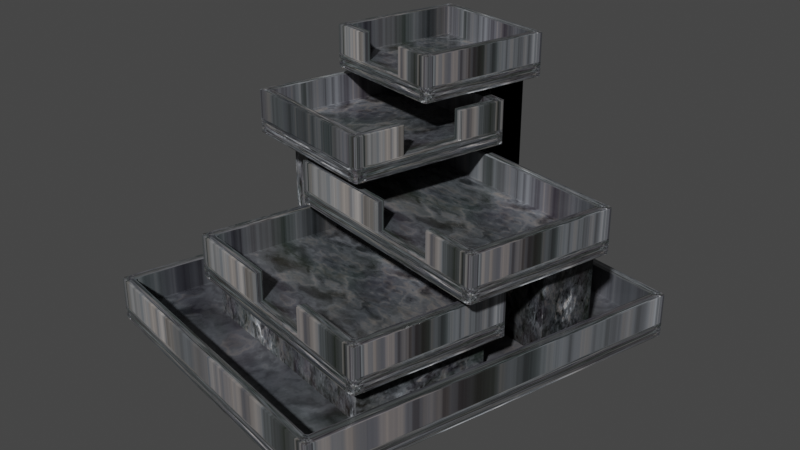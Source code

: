 # Source: model1.blend  (saved by Blender 2.82.7; exported with 4.5.12 LTS)
import bpy
from mathutils import Matrix  # noqa: F401  (used for matrix-valued properties, if any)

bpy.ops.wm.read_factory_settings(use_empty=True)
scene = bpy.context.scene
scene.name = 'Scene'

# ---- collections
col_collection = bpy.data.collections.new('Collection'); scene.collection.children.link(col_collection)

# ---- materials (node trees are filled in below, after node groups)
mat_granite = bpy.data.materials.new('Granite')
mat_granite.roughness = 0.25

# ---- material node trees
mat_granite.use_nodes = True; mat_granite.node_tree.nodes.clear()
_N = mat_granite.node_tree.nodes; _L = mat_granite.node_tree.links
n0 = _N.new('ShaderNodeOutputMaterial'); n0.name = 'Material Output'; n0.location = (1045, -60)
n1 = _N.new('ShaderNodeMapping'); n1.name = 'Mapping.002'; n1.location = (-1886, 113)
n2 = _N.new('ShaderNodeTexVoronoi'); n2.name = 'Voronoi Texture.002'; n2.location = (-1596, 72)
n2.distance = 'CHEBYCHEV'
n2.inputs[2].default_value = 20.0
n3 = _N.new('ShaderNodeTexNoise'); n3.name = 'Noise Texture.004'; n3.location = (-2860, 36)
n3.inputs[2].default_value = 80.0
n3.inputs[3].default_value = 9.0
n3.inputs[8].default_value = 0.05
n4 = _N.new('ShaderNodeTexNoise'); n4.name = 'Noise Texture.005'; n4.location = (-2435, 19)
n4.inputs[3].default_value = 9.0
n5 = _N.new('ShaderNodeMix'); n5.name = 'Mix.005'; n5.location = (-2655, -23)
n5.data_type = 'RGBA'
n5.inputs[0].default_value = 0.9636
n6 = _N.new('ShaderNodeMix'); n6.name = 'Mix.006'; n6.location = (-2215, -2)
n6.data_type = 'RGBA'
n6.inputs[0].default_value = 0.7818
n7 = _N.new('ShaderNodeValToRGB'); n7.name = 'ColorRamp.002'; n7.location = (-1208, -220)
while len(n7.color_ramp.elements) > 1: n7.color_ramp.elements.remove(n7.color_ramp.elements[-1])
n7.color_ramp.elements[0].position = 0.04091; n7.color_ramp.elements[0].color = (1.0, 1.0, 1.0, 1.0)
_e = n7.color_ramp.elements.new(0.6364); _e.color = (0.0, 0.0, 0.0, 1.0)
n8 = _N.new('ShaderNodeMapping'); n8.name = 'Mapping.003'; n8.location = (-2340, -355)
n9 = _N.new('ShaderNodeTexVoronoi'); n9.name = 'Voronoi Texture.003'; n9.location = (-2050, -396)
n9.distance = 'CHEBYCHEV'
n9.inputs[2].default_value = 60.0
n10 = _N.new('ShaderNodeTexCoord'); n10.name = 'Texture Coordinate.003'; n10.location = (-3592, -523)
n11 = _N.new('ShaderNodeTexNoise'); n11.name = 'Noise Texture.006'; n11.location = (-3314, -431)
n11.inputs[2].default_value = 80.0
n11.inputs[3].default_value = 9.0
n11.inputs[8].default_value = 0.05
n12 = _N.new('ShaderNodeTexNoise'); n12.name = 'Noise Texture.007'; n12.location = (-2890, -449)
n12.inputs[2].default_value = 30.0
n12.inputs[3].default_value = 9.0
n13 = _N.new('ShaderNodeMix'); n13.name = 'Mix.008'; n13.location = (-3110, -491)
n13.data_type = 'RGBA'
n13.inputs[0].default_value = 0.9636
n14 = _N.new('ShaderNodeMix'); n14.name = 'Mix.009'; n14.location = (-2670, -469)
n14.data_type = 'RGBA'
n14.inputs[0].default_value = 0.9727
n15 = _N.new('ShaderNodeValToRGB'); n15.name = 'ColorRamp.003'; n15.location = (-1584, -841)
while len(n15.color_ramp.elements) > 1: n15.color_ramp.elements.remove(n15.color_ramp.elements[-1])
n15.color_ramp.elements[0].position = 0.1; n15.color_ramp.elements[0].color = (0.0, 0.0, 0.0, 1.0)
_e = n15.color_ramp.elements.new(0.5727); _e.color = (1.0, 1.0, 1.0, 1.0)
n16 = _N.new('ShaderNodeMix'); n16.name = 'Mix.010'; n16.location = (-1274, -1106)
n16.data_type = 'RGBA'
n16.blend_type = 'MULTIPLY'
n16.inputs[0].default_value = 1.0
n17 = _N.new('ShaderNodeMapping'); n17.name = 'Mapping.004'; n17.location = (-1444, 434)
n18 = _N.new('ShaderNodeTexNoise'); n18.name = 'Noise Texture.008'; n18.location = (-1116, 458)
n18.inputs[3].default_value = 15.9
n18.inputs[8].default_value = 1.0
n19 = _N.new('ShaderNodeTexNoise'); n19.name = 'Noise Texture.009'; n19.location = (-1102, 248)
n19.inputs[2].default_value = 30.0
n19.inputs[3].default_value = 15.3
n19.inputs[8].default_value = 0.5
n20 = _N.new('ShaderNodeTexNoise'); n20.name = 'Noise Texture.010'; n20.location = (-1884, 319)
n20.inputs[2].default_value = 4.0
n20.inputs[3].default_value = 8.8
n20.inputs[8].default_value = 1.1
n21 = _N.new('ShaderNodeMix'); n21.name = 'Mix.012'; n21.location = (-1664, 338)
n21.data_type = 'RGBA'
n21.inputs[0].default_value = 0.8636
n22 = _N.new('ShaderNodeMix'); n22.name = 'Mix.007'; n22.location = (-776, -298)
n22.data_type = 'RGBA'
n22.blend_type = 'DODGE'
n22.inputs[0].default_value = 1.0
n23 = _N.new('ShaderNodeMix'); n23.name = 'Mix.011'; n23.location = (-898, 336)
n23.data_type = 'RGBA'
n23.inputs[0].default_value = 0.7
n24 = _N.new('ShaderNodeMix'); n24.name = 'Mix.013'; n24.location = (-385, -124)
n24.data_type = 'RGBA'
n24.inputs[0].default_value = 0.03636
n25 = _N.new('ShaderNodeMapping'); n25.name = 'Mapping'; n25.location = (-2232, -1092)
n26 = _N.new('ShaderNodeTexVoronoi'); n26.name = 'Voronoi Texture'; n26.location = (-1942, -1134)
n26.distance = 'CHEBYCHEV'
n26.inputs[2].default_value = 30.0
n27 = _N.new('ShaderNodeTexNoise'); n27.name = 'Noise Texture'; n27.location = (-3206, -1169)
n27.inputs[2].default_value = 80.0
n27.inputs[3].default_value = 9.0
n27.inputs[8].default_value = 0.05
n28 = _N.new('ShaderNodeTexNoise'); n28.name = 'Noise Texture.001'; n28.location = (-2781, -1187)
n28.inputs[2].default_value = 30.0
n28.inputs[3].default_value = 9.0
n29 = _N.new('ShaderNodeMix'); n29.name = 'Mix'; n29.location = (-3001, -1229)
n29.data_type = 'RGBA'
n29.inputs[0].default_value = 0.9273
n30 = _N.new('ShaderNodeMix'); n30.name = 'Mix.001'; n30.location = (-2561, -1207)
n30.data_type = 'RGBA'
n30.inputs[0].default_value = 0.9
n31 = _N.new('ShaderNodeValToRGB'); n31.name = 'ColorRamp'; n31.location = (-1741, -1165)
while len(n31.color_ramp.elements) > 1: n31.color_ramp.elements.remove(n31.color_ramp.elements[-1])
n31.color_ramp.elements[0].position = 0.0; n31.color_ramp.elements[0].color = (0.0, 0.0, 0.0, 1.0)
_e = n31.color_ramp.elements.new(0.4818); _e.color = (0.06134, 0.06629, 0.07344, 1.0)
_e = n31.color_ramp.elements.new(0.8182); _e.color = (0.1262, 0.1128, 0.1038, 1.0)
n32 = _N.new('ShaderNodeTexCoord'); n32.name = 'Texture Coordinate'; n32.location = (-3484, -1260)
n33 = _N.new('ShaderNodeTexCoord'); n33.name = 'Texture Coordinate.002'; n33.location = (-3138, -55)
n34 = _N.new('ShaderNodeTexCoord'); n34.name = 'Texture Coordinate.004'; n34.location = (-2308, 345)
n35 = _N.new('ShaderNodeBsdfPrincipled'); n35.name = 'Principled BSDF'; n35.location = (44, 80)
n35.distribution = 'GGX'
n35.subsurface_method = 'BURLEY'
n35.inputs[2].default_value = 0.219
n35.inputs[3].default_value = 1.45
n35.inputs[9].default_value = (0.2, 0.2, 0.3)
n35.inputs[19].default_value = 0.2464
n35.inputs[27].default_value = (0.0, 0.0, 0.0, 1.0)
n35.inputs[28].default_value = 1.0
_L.new(n25.outputs[0], n26.inputs[0])
_L.new(n27.outputs[1], n29.inputs[6])
_L.new(n29.outputs[2], n28.inputs[0])
_L.new(n28.outputs[1], n30.inputs[6])
_L.new(n30.outputs[2], n25.inputs[0])
_L.new(n29.outputs[2], n30.inputs[7])
_L.new(n1.outputs[0], n2.inputs[0])
_L.new(n3.outputs[1], n5.inputs[6])
_L.new(n5.outputs[2], n4.inputs[0])
_L.new(n4.outputs[1], n6.inputs[6])
_L.new(n6.outputs[2], n1.inputs[0])
_L.new(n5.outputs[2], n6.inputs[7])
_L.new(n7.outputs[0], n22.inputs[7])
_L.new(n8.outputs[0], n9.inputs[0])
_L.new(n11.outputs[1], n13.inputs[6])
_L.new(n13.outputs[2], n12.inputs[0])
_L.new(n12.outputs[1], n14.inputs[6])
_L.new(n14.outputs[2], n8.inputs[0])
_L.new(n13.outputs[2], n14.inputs[7])
_L.new(n15.outputs[0], n16.inputs[6])
_L.new(n16.outputs[2], n22.inputs[6])
_L.new(n22.outputs[2], n24.inputs[6])
_L.new(n17.outputs[0], n18.inputs[0])
_L.new(n17.outputs[0], n19.inputs[0])
_L.new(n18.outputs[1], n23.inputs[6])
_L.new(n19.outputs[1], n23.inputs[7])
_L.new(n20.outputs[1], n21.inputs[6])
_L.new(n21.outputs[2], n17.inputs[0])
_L.new(n24.outputs[2], n35.inputs[0])
_L.new(n23.outputs[2], n24.inputs[7])
_L.new(n31.outputs[0], n16.inputs[7])
_L.new(n35.outputs[0], n0.inputs[0])
_L.new(n10.outputs[2], n11.inputs[0])
_L.new(n10.outputs[2], n13.inputs[7])
_L.new(n32.outputs[2], n27.inputs[0])
_L.new(n32.outputs[2], n29.inputs[7])
_L.new(n33.outputs[2], n3.inputs[0])
_L.new(n33.outputs[2], n5.inputs[7])
_L.new(n34.outputs[2], n20.inputs[0])
_L.new(n34.outputs[2], n21.inputs[7])
_L.new(n9.outputs[0], n15.inputs[0])
_L.new(n2.outputs[0], n7.inputs[0])
_L.new(n26.outputs[0], n31.inputs[0])
n0.is_active_output = True

# ---- world
world_world = bpy.data.worlds.new('World'); scene.world = world_world
world_world.use_nodes = True; world_world.node_tree.nodes.clear()
_N = world_world.node_tree.nodes; _L = world_world.node_tree.links
n0 = _N.new('ShaderNodeOutputWorld'); n0.name = 'World Output'; n0.location = (300, 300)
n1 = _N.new('ShaderNodeBackground'); n1.name = 'Background'; n1.location = (10, 300)
n1.inputs[0].default_value = (0.05088, 0.05088, 0.05088, 1.0)
_L.new(n1.outputs[0], n0.inputs[0])
n0.is_active_output = True
world_world.color = (0.05088, 0.05088, 0.05088)
world_world.use_sun_shadow = False
world_world.sun_shadow_jitter_overblur = 0.0

# ---- cameras
cam_camera = bpy.data.cameras.new('Camera')
cam_camera.clip_end = 100.0
cam_camera.ortho_scale = 7.314

# ---- meshes
me_cube_006 = bpy.data.meshes.new('Cube.006')
me_cube_006.from_pydata([(-0.9954, -0.9954, -1.067), (-0.9954, -0.9954, 1.067), (-0.9954, 0.9954, -1.067), (-0.9954, 0.9954, 1.067), (0.9954, -0.9954, -1.067), (0.9954, -0.9954, 1.067), (0.9954, 0.9954, -1.067), (0.9954, 0.9954, 1.067), (0.8532, 0.9954, -1.067), (-0.8532, 0.9954, -1.067), (-0.8532, 0.9954, 1.067), (0.8532, 0.9954, 1.067), (-0.8532, -0.9954, -1.067), (0.8532, -0.9954, -1.067), (0.8532, -0.9954, 1.067), (-0.8532, -0.9954, 1.067), (-0.9954, 0.8532, -1.067), (-0.9954, -0.8532, -1.067), (-0.9954, -0.8532, 1.067), (-0.9954, 0.8532, 1.067), (0.9954, -0.8532, -1.067), (0.9954, 0.8532, -1.067), (0.9954, 0.8532, 1.067), (0.9954, -0.8532, 1.067), (0.8532, 0.8532, 1.067), (0.8532, -0.8532, 1.067), (-0.8532, 0.8532, 1.067), (-0.8532, -0.8532, 1.067), (-0.8532, 0.8532, -1.067), (-0.8532, -0.8532, -1.067), (0.8532, 0.8532, -1.067), (0.8532, -0.8532, -1.067), (0.385, 0.9954, -1.067), (-0.385, 0.9954, -1.067), (-0.385, 0.9954, 1.067), (0.385, 0.9954, 1.067), (-0.385, -0.9954, -1.067), (0.385, -0.9954, -1.067), (0.385, -0.9954, 1.067), (-0.385, -0.9954, 1.067), (0.385, 0.8532, -1.067), (-0.385, 0.8532, -1.067), (0.385, -0.8532, -1.067), (-0.385, -0.8532, -1.067), (-0.385, 0.8532, 1.067), (0.385, 0.8532, 1.067), (-0.385, -0.8532, 1.067), (0.385, -0.8532, 1.067), (-0.9954, 0.8532, 5.067), (-0.9954, 0.9954, 5.067), (0.8532, 0.9954, 5.067), (0.9954, 0.9954, 5.067), (0.9954, -0.8532, 5.067), (0.9954, -0.9954, 5.067), (-0.8532, -0.9954, 5.067), (-0.9954, -0.9954, 5.067), (-0.8532, 0.9954, 5.067), (0.385, 0.9954, 5.067), (0.8532, -0.9954, 5.067), (-0.385, -0.9954, 5.067), (0.8532, -0.8532, 5.067), (-0.8532, -0.8532, 5.067), (-0.9954, -0.8532, 5.067), (0.9954, 0.8532, 5.067), (0.8532, 0.8532, 5.067), (-0.8532, 0.8532, 5.067), (0.385, 0.8532, 5.067), (0.385, -0.8532, 5.067), (-0.385, 0.9954, 5.067), (0.385, -0.9954, 5.067), (-0.385, 0.8532, 5.067), (-0.385, -0.8532, 5.067)], [], [(16, 19, 3, 2), (8, 11, 7, 6), (20, 23, 5, 4), (12, 15, 1, 0), (31, 20, 4, 13), (27, 26, 65, 61), (19, 18, 62, 48), (47, 38, 69, 67), (17, 29, 12, 0), (42, 31, 13, 37), (4, 5, 14, 13), (36, 39, 15, 12), (2, 3, 10, 9), (32, 35, 11, 8), (32, 8, 30, 40), (40, 30, 31, 42), (2, 9, 28, 16), (16, 28, 29, 17), (5, 23, 52, 53), (44, 26, 27, 46), (18, 1, 55, 62), (11, 35, 57, 50), (24, 25, 60, 64), (46, 27, 61, 71), (8, 6, 21, 30), (30, 21, 20, 31), (6, 7, 22, 21), (21, 22, 23, 20), (0, 1, 18, 17), (17, 18, 19, 16), (24, 45, 47, 25), (45, 44, 46, 47), (38, 14, 58, 69), (10, 3, 49, 56), (28, 41, 43, 29), (41, 40, 42, 43), (9, 33, 41, 28), (33, 32, 40, 41), (9, 10, 34, 33), (33, 34, 35, 32), (13, 14, 38, 37), (37, 38, 39, 36), (29, 43, 36, 12), (43, 42, 37, 36), (44, 45, 66, 70), (47, 46, 39, 38), (61, 62, 55, 54), (52, 60, 58, 53), (71, 61, 54, 59), (68, 56, 65, 70), (51, 50, 64, 63), (63, 64, 60, 52), (56, 49, 48, 65), (65, 48, 62, 61), (50, 57, 66, 64), (57, 68, 70, 66), (60, 67, 69, 58), (3, 19, 48, 49), (39, 46, 71, 59), (34, 10, 56, 68), (14, 5, 53, 58), (45, 24, 64, 66), (1, 15, 54, 55), (35, 34, 68, 57), (15, 39, 59, 54), (22, 7, 51, 63), (25, 47, 67, 60), (7, 11, 50, 51), (26, 44, 70, 65), (23, 22, 63, 52)])
_uv = me_cube_006.uv_layers.new(name='UVMap')
_uv.uv.foreach_set('vector', [0.375, 0.1667, 0.625, 0.1667, 0.625, 0.25, 0.375, 0.25, 0.375, 0.4167, 0.625, 0.4167, 0.625, 0.5, 0.375, 0.5, 0.375, 0.6667, 0.625, 0.6667, 0.625, 0.75, 0.375, 0.75, 0.375, 0.9167, 0.625, 0.9167, 0.625, 1.0, 0.375, 1.0, 0.2917, 0.6667, 0.375, 0.6667, 0.375, 0.75, 0.2917, 0.75, 0.7917, 0.6667, 0.7917, 0.5833, 0.7917, 0.5833, 0.7917, 0.6667, 0.625, 0.1667, 0.625, 0.08333, 0.625, 0.08333, 0.625, 0.1667, 0.7361, 0.6667, 0.7361, 0.75, 0.7361, 0.75, 0.7361, 0.6667, 0.125, 0.6667, 0.2083, 0.6667, 0.2083, 0.75, 0.125, 0.75, 0.2639, 0.6667, 0.2917, 0.6667, 0.2917, 0.75, 0.2639, 0.75, 0.375, 0.75, 0.625, 0.75, 0.625, 0.8333, 0.375, 0.8333, 0.375, 0.8889, 0.625, 0.8889, 0.625, 0.9167, 0.375, 0.9167, 0.375, 0.25, 0.625, 0.25, 0.625, 0.3333, 0.375, 0.3333, 0.375, 0.3889, 0.625, 0.3889, 0.625, 0.4167, 0.375, 0.4167, 0.2639, 0.5, 0.2917, 0.5, 0.2917, 0.5833, 0.2639, 0.5833, 0.2639, 0.5833, 0.2917, 0.5833, 0.2917, 0.6667, 0.2639, 0.6667, 0.125, 0.5, 0.2083, 0.5, 0.2083, 0.5833, 0.125, 0.5833, 0.125, 0.5833, 0.2083, 0.5833, 0.2083, 0.6667, 0.125, 0.6667, 0.625, 0.75, 0.625, 0.6667, 0.625, 0.6667, 0.625, 0.75, 0.7639, 0.5833, 0.7917, 0.5833, 0.7917, 0.6667, 0.7639, 0.6667, 0.625, 0.08333, 0.625, 0.0, 0.625, 0.0, 0.625, 0.08333, 0.625, 0.4167, 0.625, 0.3889, 0.625, 0.3889, 0.625, 0.4167, 0.7083, 0.5833, 0.7083, 0.6667, 0.7083, 0.6667, 0.7083, 0.5833, 0.7639, 0.6667, 0.7917, 0.6667, 0.7917, 0.6667, 0.7639, 0.6667, 0.2917, 0.5, 0.375, 0.5, 0.375, 0.5833, 0.2917, 0.5833, 0.2917, 0.5833, 0.375, 0.5833, 0.375, 0.6667, 0.2917, 0.6667, 0.375, 0.5, 0.625, 0.5, 0.625, 0.5833, 0.375, 0.5833, 0.375, 0.5833, 0.625, 0.5833, 0.625, 0.6667, 0.375, 0.6667, 0.375, 0.0, 0.625, 0.0, 0.625, 0.08333, 0.375, 0.08333, 0.375, 0.08333, 0.625, 0.08333, 0.625, 0.1667, 0.375, 0.1667, 0.7083, 0.5833, 0.7361, 0.5833, 0.7361, 0.6667, 0.7083, 0.6667, 0.7361, 0.5833, 0.7639, 0.5833, 0.7639, 0.6667, 0.7361, 0.6667, 0.625, 0.8611, 0.625, 0.8333, 0.625, 0.8333, 0.625, 0.8611, 0.625, 0.3333, 0.625, 0.25, 0.625, 0.25, 0.625, 0.3333, 0.2083, 0.5833, 0.2361, 0.5833, 0.2361, 0.6667, 0.2083, 0.6667, 0.2361, 0.5833, 0.2639, 0.5833, 0.2639, 0.6667, 0.2361, 0.6667, 0.2083, 0.5, 0.2361, 0.5, 0.2361, 0.5833, 0.2083, 0.5833, 0.2361, 0.5, 0.2639, 0.5, 0.2639, 0.5833, 0.2361, 0.5833, 0.375, 0.3333, 0.625, 0.3333, 0.625, 0.3611, 0.375, 0.3611, 0.375, 0.3611, 0.625, 0.3611, 0.625, 0.3889, 0.375, 0.3889, 0.375, 0.8333, 0.625, 0.8333, 0.625, 0.8611, 0.375, 0.8611, 0.375, 0.8611, 0.625, 0.8611, 0.625, 0.8889, 0.375, 0.8889, 0.2083, 0.6667, 0.2361, 0.6667, 0.2361, 0.75, 0.2083, 0.75, 0.2361, 0.6667, 0.2639, 0.6667, 0.2639, 0.75, 0.2361, 0.75, 0.7639, 0.5833, 0.7361, 0.5833, 0.7361, 0.5833, 0.7639, 0.5833, 0.7361, 0.6667, 0.7639, 0.6667, 0.7639, 0.75, 0.7361, 0.75, 0.7917, 0.6667, 0.875, 0.6667, 0.875, 0.75, 0.7917, 0.75, 0.625, 0.6667, 0.7083, 0.6667, 0.7083, 0.75, 0.625, 0.75, 0.7639, 0.6667, 0.7917, 0.6667, 0.7917, 0.75, 0.7639, 0.75, 0.7639, 0.5, 0.7917, 0.5, 0.7917, 0.5833, 0.7639, 0.5833, 0.625, 0.5, 0.7083, 0.5, 0.7083, 0.5833, 0.625, 0.5833, 0.625, 0.5833, 0.7083, 0.5833, 0.7083, 0.6667, 0.625, 0.6667, 0.7917, 0.5, 0.875, 0.5, 0.875, 0.5833, 0.7917, 0.5833, 0.7917, 0.5833, 0.875, 0.5833, 0.875, 0.6667, 0.7917, 0.6667, 0.7083, 0.5, 0.7361, 0.5, 0.7361, 0.5833, 0.7083, 0.5833, 0.7361, 0.5, 0.7639, 0.5, 0.7639, 0.5833, 0.7361, 0.5833, 0.7083, 0.6667, 0.7361, 0.6667, 0.7361, 0.75, 0.7083, 0.75, 0.625, 0.25, 0.625, 0.1667, 0.625, 0.1667, 0.625, 0.25, 0.7639, 0.75, 0.7639, 0.6667, 0.7639, 0.6667, 0.7639, 0.75, 0.625, 0.3611, 0.625, 0.3333, 0.625, 0.3333, 0.625, 0.3611, 0.625, 0.8333, 0.625, 0.75, 0.625, 0.75, 0.625, 0.8333, 0.7361, 0.5833, 0.7083, 0.5833, 0.7083, 0.5833, 0.7361, 0.5833, 0.625, 1.0, 0.625, 0.9167, 0.625, 0.9167, 0.625, 1.0, 0.625, 0.3889, 0.625, 0.3611, 0.625, 0.3611, 0.625, 0.3889, 0.625, 0.9167, 0.625, 0.8889, 0.625, 0.8889, 0.625, 0.9167, 0.625, 0.5833, 0.625, 0.5, 0.625, 0.5, 0.625, 0.5833, 0.7083, 0.6667, 0.7361, 0.6667, 0.7361, 0.6667, 0.7083, 0.6667, 0.625, 0.5, 0.625, 0.4167, 0.625, 0.4167, 0.625, 0.5, 0.7917, 0.5833, 0.7639, 0.5833, 0.7639, 0.5833, 0.7917, 0.5833, 0.625, 0.6667, 0.625, 0.5833, 0.625, 0.5833, 0.625, 0.6667])
me_cube_006.materials.append(mat_granite)
me_cube_006.use_remesh_fix_poles = True
me_cube_006.use_remesh_preserve_attributes = False
me_cube_006.use_mirror_vertex_groups = False
me_cube_006.update()
me_cube_007 = bpy.data.meshes.new('Cube.007')
me_cube_007.from_pydata([(-1.665, -2.127, -1.0), (-1.665, -2.127, 1.0), (-1.665, 3.398, -1.0), (-1.665, 3.398, 1.0), (2.96, -2.127, -1.0), (2.96, -2.127, 1.0), (2.96, 3.398, -1.0), (2.96, 3.398, 1.0), (2.806, 3.398, -1.0), (-1.526, 3.398, -1.0), (-1.526, 3.398, 1.0), (2.806, 3.398, 1.0), (-1.526, -2.127, -1.0), (2.806, -2.127, -1.0), (2.806, -2.127, 1.0), (-1.526, -2.127, 1.0), (-1.665, 3.26, -1.0), (-1.665, -1.996, -1.0), (-1.665, -1.996, 1.0), (-1.665, 3.26, 1.0), (2.96, -1.996, -1.0), (2.96, 3.26, -1.0), (2.96, 3.26, 1.0), (2.96, -1.996, 1.0), (2.806, 3.26, 1.0), (2.806, -1.996, 1.0), (-1.526, 3.26, 1.0), (-1.526, -1.996, 1.0), (-1.526, 3.26, -1.0), (-1.526, -1.996, -1.0), (2.806, 3.26, -1.0), (2.806, -1.996, -1.0), (-1.665, 3.26, 5.0), (-1.665, 3.398, 5.0), (2.806, 3.398, 5.0), (2.96, 3.398, 5.0), (2.96, -1.996, 5.0), (2.96, -2.127, 5.0), (-1.526, -2.127, 5.0), (-1.665, -2.127, 5.0), (-1.526, 3.398, 5.0), (2.806, -2.127, 5.0), (2.806, -1.996, 5.0), (-1.526, -1.996, 5.0), (-1.665, -1.996, 5.0), (2.96, 3.26, 5.0), (2.806, 3.26, 5.0), (-1.526, 3.26, 5.0)], [], [(16, 19, 3, 2), (8, 11, 7, 6), (20, 23, 5, 4), (12, 15, 1, 0), (31, 20, 4, 13), (19, 18, 44, 32), (5, 23, 36, 37), (18, 1, 39, 44), (17, 29, 12, 0), (29, 31, 13, 12), (4, 5, 14, 13), (13, 14, 15, 12), (2, 3, 10, 9), (9, 10, 11, 8), (9, 8, 30, 28), (28, 30, 31, 29), (2, 9, 28, 16), (16, 28, 29, 17), (11, 10, 40, 34), (24, 26, 27, 25), (24, 25, 42, 46), (10, 3, 33, 40), (23, 22, 45, 36), (7, 11, 34, 35), (8, 6, 21, 30), (30, 21, 20, 31), (6, 7, 22, 21), (21, 22, 23, 20), (0, 1, 18, 17), (17, 18, 19, 16), (43, 44, 39, 38), (36, 42, 41, 37), (42, 43, 38, 41), (34, 40, 47, 46), (35, 34, 46, 45), (45, 46, 42, 36), (40, 33, 32, 47), (47, 32, 44, 43), (27, 26, 47, 43), (3, 19, 32, 33), (14, 5, 37, 41), (26, 24, 46, 47), (1, 15, 38, 39), (15, 14, 41, 38), (22, 7, 35, 45), (25, 27, 43, 42)])
_uv = me_cube_007.uv_layers.new(name='UVMap')
_uv.uv.foreach_set('vector', [0.375, 0.1667, 0.625, 0.1667, 0.625, 0.25, 0.375, 0.25, 0.375, 0.4167, 0.625, 0.4167, 0.625, 0.5, 0.375, 0.5, 0.375, 0.6667, 0.625, 0.6667, 0.625, 0.75, 0.375, 0.75, 0.375, 0.9167, 0.625, 0.9167, 0.625, 1.0, 0.375, 1.0, 0.2917, 0.6667, 0.375, 0.6667, 0.375, 0.75, 0.2917, 0.75, 0.625, 0.1667, 0.625, 0.08333, 0.625, 0.08333, 0.625, 0.1667, 0.625, 0.75, 0.625, 0.6667, 0.625, 0.6667, 0.625, 0.75, 0.625, 0.08333, 0.625, 0.0, 0.625, 0.0, 0.625, 0.08333, 0.125, 0.6667, 0.2083, 0.6667, 0.2083, 0.75, 0.125, 0.75, 0.2083, 0.6667, 0.2917, 0.6667, 0.2917, 0.75, 0.2083, 0.75, 0.375, 0.75, 0.625, 0.75, 0.625, 0.8333, 0.375, 0.8333, 0.375, 0.8333, 0.625, 0.8333, 0.625, 0.9167, 0.375, 0.9167, 0.375, 0.25, 0.625, 0.25, 0.625, 0.3333, 0.375, 0.3333, 0.375, 0.3333, 0.625, 0.3333, 0.625, 0.4167, 0.375, 0.4167, 0.2083, 0.5, 0.2917, 0.5, 0.2917, 0.5833, 0.2083, 0.5833, 0.2083, 0.5833, 0.2917, 0.5833, 0.2917, 0.6667, 0.2083, 0.6667, 0.125, 0.5, 0.2083, 0.5, 0.2083, 0.5833, 0.125, 0.5833, 0.125, 0.5833, 0.2083, 0.5833, 0.2083, 0.6667, 0.125, 0.6667, 0.625, 0.4167, 0.625, 0.3333, 0.625, 0.3333, 0.625, 0.4167, 0.7083, 0.5833, 0.7917, 0.5833, 0.7917, 0.6667, 0.7083, 0.6667, 0.7083, 0.5833, 0.7083, 0.6667, 0.7083, 0.6667, 0.7083, 0.5833, 0.625, 0.3333, 0.625, 0.25, 0.625, 0.25, 0.625, 0.3333, 0.625, 0.6667, 0.625, 0.5833, 0.625, 0.5833, 0.625, 0.6667, 0.625, 0.5, 0.625, 0.4167, 0.625, 0.4167, 0.625, 0.5, 0.2917, 0.5, 0.375, 0.5, 0.375, 0.5833, 0.2917, 0.5833, 0.2917, 0.5833, 0.375, 0.5833, 0.375, 0.6667, 0.2917, 0.6667, 0.375, 0.5, 0.625, 0.5, 0.625, 0.5833, 0.375, 0.5833, 0.375, 0.5833, 0.625, 0.5833, 0.625, 0.6667, 0.375, 0.6667, 0.375, 0.0, 0.625, 0.0, 0.625, 0.08333, 0.375, 0.08333, 0.375, 0.08333, 0.625, 0.08333, 0.625, 0.1667, 0.375, 0.1667, 0.7917, 0.6667, 0.875, 0.6667, 0.875, 0.75, 0.7917, 0.75, 0.625, 0.6667, 0.7083, 0.6667, 0.7083, 0.75, 0.625, 0.75, 0.7083, 0.6667, 0.7917, 0.6667, 0.7917, 0.75, 0.7083, 0.75, 0.7083, 0.5, 0.7917, 0.5, 0.7917, 0.5833, 0.7083, 0.5833, 0.625, 0.5, 0.7083, 0.5, 0.7083, 0.5833, 0.625, 0.5833, 0.625, 0.5833, 0.7083, 0.5833, 0.7083, 0.6667, 0.625, 0.6667, 0.7917, 0.5, 0.875, 0.5, 0.875, 0.5833, 0.7917, 0.5833, 0.7917, 0.5833, 0.875, 0.5833, 0.875, 0.6667, 0.7917, 0.6667, 0.7917, 0.6667, 0.7917, 0.5833, 0.7917, 0.5833, 0.7917, 0.6667, 0.625, 0.25, 0.625, 0.1667, 0.625, 0.1667, 0.625, 0.25, 0.625, 0.8333, 0.625, 0.75, 0.625, 0.75, 0.625, 0.8333, 0.7917, 0.5833, 0.7083, 0.5833, 0.7083, 0.5833, 0.7917, 0.5833, 0.625, 1.0, 0.625, 0.9167, 0.625, 0.9167, 0.625, 1.0, 0.625, 0.9167, 0.625, 0.8333, 0.625, 0.8333, 0.625, 0.9167, 0.625, 0.5833, 0.625, 0.5, 0.625, 0.5, 0.625, 0.5833, 0.7083, 0.6667, 0.7917, 0.6667, 0.7917, 0.6667, 0.7083, 0.6667])
me_cube_007.materials.append(mat_granite)
me_cube_007.use_remesh_fix_poles = True
me_cube_007.use_remesh_preserve_attributes = False
me_cube_007.use_mirror_vertex_groups = False
me_cube_007.update()
me_cube_008 = bpy.data.meshes.new('Cube.008')
me_cube_008.from_pydata([(-1.195, -1.175, -1.067), (-1.195, -1.175, 1.067), (-1.195, 1.145, -1.067), (-1.195, 1.145, 1.067), (1.195, -1.175, -1.067), (1.195, -1.175, 1.067), (1.195, 1.145, -1.067), (1.195, 1.145, 1.067), (1.053, 1.145, -1.067), (-1.053, 1.145, -1.067), (-1.053, 1.145, 1.067), (1.053, 1.145, 1.067), (-1.053, -1.175, -1.067), (1.053, -1.175, -1.067), (1.053, -1.175, 1.067), (-1.053, -1.175, 1.067), (-1.195, 1.003, -1.067), (-1.195, -1.033, -1.067), (-1.195, -1.033, 1.067), (-1.195, 1.003, 1.067), (1.195, -1.033, -1.067), (1.195, 1.003, -1.067), (1.195, 1.003, 1.067), (1.195, -1.033, 1.067), (1.053, 1.003, 1.067), (1.053, -1.033, 1.067), (-1.053, 1.003, 1.067), (-1.053, -1.033, 1.067), (-1.053, 1.003, -1.067), (-1.053, -1.033, -1.067), (1.053, 1.003, -1.067), (1.053, -1.033, -1.067), (0.435, 1.145, -1.067), (-0.435, 1.145, -1.067), (-0.435, 1.145, 1.067), (0.435, 1.145, 1.067), (-0.435, -1.175, -1.067), (0.435, -1.175, -1.067), (0.435, -1.175, 1.067), (-0.435, -1.175, 1.067), (0.435, 1.003, -1.067), (-0.435, 1.003, -1.067), (0.435, -1.033, -1.067), (-0.435, -1.033, -1.067), (-0.435, 1.003, 1.067), (0.435, 1.003, 1.067), (-0.435, -1.033, 1.067), (0.435, -1.033, 1.067), (-1.195, 1.003, 5.067), (-1.195, 1.145, 5.067), (1.053, 1.145, 5.067), (1.195, 1.145, 5.067), (1.195, -1.033, 5.067), (1.195, -1.175, 5.067), (-1.053, -1.175, 5.067), (-1.195, -1.175, 5.067), (-1.053, 1.145, 5.067), (0.435, 1.145, 5.067), (1.053, -1.175, 5.067), (-0.435, -1.175, 5.067), (1.053, -1.033, 5.067), (-1.053, -1.033, 5.067), (-1.195, -1.033, 5.067), (1.195, 1.003, 5.067), (1.053, 1.003, 5.067), (-1.053, 1.003, 5.067), (0.435, 1.003, 5.067), (0.435, -1.033, 5.067), (-0.435, 1.145, 5.067), (0.435, -1.175, 5.067), (-0.435, 1.003, 5.067), (-0.435, -1.033, 5.067)], [], [(16, 19, 3, 2), (8, 11, 7, 6), (20, 23, 5, 4), (12, 15, 1, 0), (31, 20, 4, 13), (27, 26, 65, 61), (19, 18, 62, 48), (47, 38, 69, 67), (17, 29, 12, 0), (42, 31, 13, 37), (4, 5, 14, 13), (36, 39, 15, 12), (2, 3, 10, 9), (32, 35, 11, 8), (32, 8, 30, 40), (40, 30, 31, 42), (2, 9, 28, 16), (16, 28, 29, 17), (5, 23, 52, 53), (44, 26, 27, 46), (18, 1, 55, 62), (11, 35, 57, 50), (24, 25, 60, 64), (46, 27, 61, 71), (8, 6, 21, 30), (30, 21, 20, 31), (6, 7, 22, 21), (21, 22, 23, 20), (0, 1, 18, 17), (17, 18, 19, 16), (24, 45, 47, 25), (45, 44, 46, 47), (38, 14, 58, 69), (10, 3, 49, 56), (28, 41, 43, 29), (41, 40, 42, 43), (9, 33, 41, 28), (33, 32, 40, 41), (9, 10, 34, 33), (33, 34, 35, 32), (13, 14, 38, 37), (37, 38, 39, 36), (29, 43, 36, 12), (43, 42, 37, 36), (44, 45, 66, 70), (47, 46, 39, 38), (61, 62, 55, 54), (52, 60, 58, 53), (71, 61, 54, 59), (68, 56, 65, 70), (51, 50, 64, 63), (63, 64, 60, 52), (56, 49, 48, 65), (65, 48, 62, 61), (50, 57, 66, 64), (57, 68, 70, 66), (60, 67, 69, 58), (3, 19, 48, 49), (39, 46, 71, 59), (34, 10, 56, 68), (14, 5, 53, 58), (45, 24, 64, 66), (1, 15, 54, 55), (35, 34, 68, 57), (15, 39, 59, 54), (22, 7, 51, 63), (25, 47, 67, 60), (7, 11, 50, 51), (26, 44, 70, 65), (23, 22, 63, 52)])
_uv = me_cube_008.uv_layers.new(name='UVMap')
_uv.uv.foreach_set('vector', [0.375, 0.1667, 0.625, 0.1667, 0.625, 0.25, 0.375, 0.25, 0.375, 0.4167, 0.625, 0.4167, 0.625, 0.5, 0.375, 0.5, 0.375, 0.6667, 0.625, 0.6667, 0.625, 0.75, 0.375, 0.75, 0.375, 0.9167, 0.625, 0.9167, 0.625, 1.0, 0.375, 1.0, 0.2917, 0.6667, 0.375, 0.6667, 0.375, 0.75, 0.2917, 0.75, 0.7917, 0.6667, 0.7917, 0.5833, 0.7917, 0.5833, 0.7917, 0.6667, 0.625, 0.1667, 0.625, 0.08333, 0.625, 0.08333, 0.625, 0.1667, 0.7361, 0.6667, 0.7361, 0.75, 0.7361, 0.75, 0.7361, 0.6667, 0.125, 0.6667, 0.2083, 0.6667, 0.2083, 0.75, 0.125, 0.75, 0.2639, 0.6667, 0.2917, 0.6667, 0.2917, 0.75, 0.2639, 0.75, 0.375, 0.75, 0.625, 0.75, 0.625, 0.8333, 0.375, 0.8333, 0.375, 0.8889, 0.625, 0.8889, 0.625, 0.9167, 0.375, 0.9167, 0.375, 0.25, 0.625, 0.25, 0.625, 0.3333, 0.375, 0.3333, 0.375, 0.3889, 0.625, 0.3889, 0.625, 0.4167, 0.375, 0.4167, 0.2639, 0.5, 0.2917, 0.5, 0.2917, 0.5833, 0.2639, 0.5833, 0.2639, 0.5833, 0.2917, 0.5833, 0.2917, 0.6667, 0.2639, 0.6667, 0.125, 0.5, 0.2083, 0.5, 0.2083, 0.5833, 0.125, 0.5833, 0.125, 0.5833, 0.2083, 0.5833, 0.2083, 0.6667, 0.125, 0.6667, 0.625, 0.75, 0.625, 0.6667, 0.625, 0.6667, 0.625, 0.75, 0.7639, 0.5833, 0.7917, 0.5833, 0.7917, 0.6667, 0.7639, 0.6667, 0.625, 0.08333, 0.625, 0.0, 0.625, 0.0, 0.625, 0.08333, 0.625, 0.4167, 0.625, 0.3889, 0.625, 0.3889, 0.625, 0.4167, 0.7083, 0.5833, 0.7083, 0.6667, 0.7083, 0.6667, 0.7083, 0.5833, 0.7639, 0.6667, 0.7917, 0.6667, 0.7917, 0.6667, 0.7639, 0.6667, 0.2917, 0.5, 0.375, 0.5, 0.375, 0.5833, 0.2917, 0.5833, 0.2917, 0.5833, 0.375, 0.5833, 0.375, 0.6667, 0.2917, 0.6667, 0.375, 0.5, 0.625, 0.5, 0.625, 0.5833, 0.375, 0.5833, 0.375, 0.5833, 0.625, 0.5833, 0.625, 0.6667, 0.375, 0.6667, 0.375, 0.0, 0.625, 0.0, 0.625, 0.08333, 0.375, 0.08333, 0.375, 0.08333, 0.625, 0.08333, 0.625, 0.1667, 0.375, 0.1667, 0.7083, 0.5833, 0.7361, 0.5833, 0.7361, 0.6667, 0.7083, 0.6667, 0.7361, 0.5833, 0.7639, 0.5833, 0.7639, 0.6667, 0.7361, 0.6667, 0.625, 0.8611, 0.625, 0.8333, 0.625, 0.8333, 0.625, 0.8611, 0.625, 0.3333, 0.625, 0.25, 0.625, 0.25, 0.625, 0.3333, 0.2083, 0.5833, 0.2361, 0.5833, 0.2361, 0.6667, 0.2083, 0.6667, 0.2361, 0.5833, 0.2639, 0.5833, 0.2639, 0.6667, 0.2361, 0.6667, 0.2083, 0.5, 0.2361, 0.5, 0.2361, 0.5833, 0.2083, 0.5833, 0.2361, 0.5, 0.2639, 0.5, 0.2639, 0.5833, 0.2361, 0.5833, 0.375, 0.3333, 0.625, 0.3333, 0.625, 0.3611, 0.375, 0.3611, 0.375, 0.3611, 0.625, 0.3611, 0.625, 0.3889, 0.375, 0.3889, 0.375, 0.8333, 0.625, 0.8333, 0.625, 0.8611, 0.375, 0.8611, 0.375, 0.8611, 0.625, 0.8611, 0.625, 0.8889, 0.375, 0.8889, 0.2083, 0.6667, 0.2361, 0.6667, 0.2361, 0.75, 0.2083, 0.75, 0.2361, 0.6667, 0.2639, 0.6667, 0.2639, 0.75, 0.2361, 0.75, 0.7639, 0.5833, 0.7361, 0.5833, 0.7361, 0.5833, 0.7639, 0.5833, 0.7361, 0.6667, 0.7639, 0.6667, 0.7639, 0.75, 0.7361, 0.75, 0.7917, 0.6667, 0.875, 0.6667, 0.875, 0.75, 0.7917, 0.75, 0.625, 0.6667, 0.7083, 0.6667, 0.7083, 0.75, 0.625, 0.75, 0.7639, 0.6667, 0.7917, 0.6667, 0.7917, 0.75, 0.7639, 0.75, 0.7639, 0.5, 0.7917, 0.5, 0.7917, 0.5833, 0.7639, 0.5833, 0.625, 0.5, 0.7083, 0.5, 0.7083, 0.5833, 0.625, 0.5833, 0.625, 0.5833, 0.7083, 0.5833, 0.7083, 0.6667, 0.625, 0.6667, 0.7917, 0.5, 0.875, 0.5, 0.875, 0.5833, 0.7917, 0.5833, 0.7917, 0.5833, 0.875, 0.5833, 0.875, 0.6667, 0.7917, 0.6667, 0.7083, 0.5, 0.7361, 0.5, 0.7361, 0.5833, 0.7083, 0.5833, 0.7361, 0.5, 0.7639, 0.5, 0.7639, 0.5833, 0.7361, 0.5833, 0.7083, 0.6667, 0.7361, 0.6667, 0.7361, 0.75, 0.7083, 0.75, 0.625, 0.25, 0.625, 0.1667, 0.625, 0.1667, 0.625, 0.25, 0.7639, 0.75, 0.7639, 0.6667, 0.7639, 0.6667, 0.7639, 0.75, 0.625, 0.3611, 0.625, 0.3333, 0.625, 0.3333, 0.625, 0.3611, 0.625, 0.8333, 0.625, 0.75, 0.625, 0.75, 0.625, 0.8333, 0.7361, 0.5833, 0.7083, 0.5833, 0.7083, 0.5833, 0.7361, 0.5833, 0.625, 1.0, 0.625, 0.9167, 0.625, 0.9167, 0.625, 1.0, 0.625, 0.3889, 0.625, 0.3611, 0.625, 0.3611, 0.625, 0.3889, 0.625, 0.9167, 0.625, 0.8889, 0.625, 0.8889, 0.625, 0.9167, 0.625, 0.5833, 0.625, 0.5, 0.625, 0.5, 0.625, 0.5833, 0.7083, 0.6667, 0.7361, 0.6667, 0.7361, 0.6667, 0.7083, 0.6667, 0.625, 0.5, 0.625, 0.4167, 0.625, 0.4167, 0.625, 0.5, 0.7917, 0.5833, 0.7639, 0.5833, 0.7639, 0.5833, 0.7917, 0.5833, 0.625, 0.6667, 0.625, 0.5833, 0.625, 0.5833, 0.625, 0.6667])
me_cube_008.materials.append(mat_granite)
me_cube_008.use_remesh_fix_poles = True
me_cube_008.use_remesh_preserve_attributes = False
me_cube_008.use_mirror_vertex_groups = False
me_cube_008.update()
me_cube_009 = bpy.data.meshes.new('Cube.009')
me_cube_009.from_pydata([(-0.1897, -1.125, -1.067), (-0.1897, -1.125, 1.067), (-0.1897, 1.095, -1.067), (-0.1897, 1.095, 1.067), (2.998, -1.125, -1.067), (2.998, -1.125, 1.067), (2.998, 1.095, -1.067), (2.998, 1.095, 1.067), (2.856, 1.095, -1.067), (-0.04748, 1.095, -1.067), (-0.04748, 1.095, 1.067), (2.856, 1.095, 1.067), (-0.04748, -1.125, -1.067), (2.856, -1.125, -1.067), (2.856, -1.125, 1.067), (-0.04748, -1.125, 1.067), (-0.1897, 0.9532, -1.067), (-0.1897, -0.9832, -1.067), (-0.1897, -0.9832, 1.067), (-0.1897, 0.9532, 1.067), (2.998, -0.9832, -1.067), (2.998, 0.9532, -1.067), (2.998, 0.9532, 1.067), (2.998, -0.9832, 1.067), (2.856, 0.9532, 1.067), (2.856, -0.9832, 1.067), (-0.04748, 0.9532, 1.067), (-0.04748, -0.9832, 1.067), (-0.04748, 0.9532, -1.067), (-0.04748, -0.9832, -1.067), (2.856, 0.9532, -1.067), (2.856, -0.9832, -1.067), (2.238, 1.095, -1.067), (1.368, 1.095, -1.067), (1.368, 1.095, 1.067), (2.238, 1.095, 1.067), (1.368, -1.125, -1.067), (2.238, -1.125, -1.067), (2.238, -1.125, 1.067), (1.368, -1.125, 1.067), (2.238, 0.9532, -1.067), (1.368, 0.9532, -1.067), (2.238, -0.9832, -1.067), (1.368, -0.9832, -1.067), (1.368, 0.9532, 1.067), (2.238, 0.9532, 1.067), (1.368, -0.9832, 1.067), (2.238, -0.9832, 1.067), (-0.1897, 0.9532, 5.067), (-0.1897, 1.095, 5.067), (2.856, 1.095, 5.067), (2.998, 1.095, 5.067), (2.998, -0.9832, 5.067), (2.998, -1.125, 5.067), (-0.04748, -1.125, 5.067), (-0.1897, -1.125, 5.067), (-0.04748, 1.095, 5.067), (2.238, 1.095, 5.067), (2.856, -1.125, 5.067), (1.368, -1.125, 5.067), (2.856, -0.9832, 5.067), (-0.04748, -0.9832, 5.067), (-0.1897, -0.9832, 5.067), (2.998, 0.9532, 5.067), (2.856, 0.9532, 5.067), (-0.04748, 0.9532, 5.067), (2.238, 0.9532, 5.067), (2.238, -0.9832, 5.067), (1.368, 1.095, 5.067), (2.238, -1.125, 5.067), (1.368, 0.9532, 5.067), (1.368, -0.9832, 5.067)], [], [(16, 19, 3, 2), (8, 11, 7, 6), (20, 23, 5, 4), (12, 15, 1, 0), (31, 20, 4, 13), (27, 26, 65, 61), (19, 18, 62, 48), (47, 38, 69, 67), (17, 29, 12, 0), (42, 31, 13, 37), (4, 5, 14, 13), (36, 39, 15, 12), (2, 3, 10, 9), (32, 35, 11, 8), (32, 8, 30, 40), (40, 30, 31, 42), (2, 9, 28, 16), (16, 28, 29, 17), (5, 23, 52, 53), (44, 26, 27, 46), (18, 1, 55, 62), (11, 35, 57, 50), (24, 25, 60, 64), (46, 27, 61, 71), (8, 6, 21, 30), (30, 21, 20, 31), (6, 7, 22, 21), (21, 22, 23, 20), (0, 1, 18, 17), (17, 18, 19, 16), (24, 45, 47, 25), (45, 44, 46, 47), (38, 14, 58, 69), (10, 3, 49, 56), (28, 41, 43, 29), (41, 40, 42, 43), (9, 33, 41, 28), (33, 32, 40, 41), (9, 10, 34, 33), (33, 34, 35, 32), (13, 14, 38, 37), (37, 38, 39, 36), (29, 43, 36, 12), (43, 42, 37, 36), (44, 45, 66, 70), (47, 46, 39, 38), (61, 62, 55, 54), (52, 60, 58, 53), (71, 61, 54, 59), (68, 56, 65, 70), (51, 50, 64, 63), (63, 64, 60, 52), (56, 49, 48, 65), (65, 48, 62, 61), (50, 57, 66, 64), (57, 68, 70, 66), (60, 67, 69, 58), (3, 19, 48, 49), (39, 46, 71, 59), (34, 10, 56, 68), (14, 5, 53, 58), (45, 24, 64, 66), (1, 15, 54, 55), (35, 34, 68, 57), (15, 39, 59, 54), (22, 7, 51, 63), (25, 47, 67, 60), (7, 11, 50, 51), (26, 44, 70, 65), (23, 22, 63, 52)])
_uv = me_cube_009.uv_layers.new(name='UVMap')
_uv.uv.foreach_set('vector', [0.375, 0.1667, 0.625, 0.1667, 0.625, 0.25, 0.375, 0.25, 0.375, 0.4167, 0.625, 0.4167, 0.625, 0.5, 0.375, 0.5, 0.375, 0.6667, 0.625, 0.6667, 0.625, 0.75, 0.375, 0.75, 0.375, 0.9167, 0.625, 0.9167, 0.625, 1.0, 0.375, 1.0, 0.2917, 0.6667, 0.375, 0.6667, 0.375, 0.75, 0.2917, 0.75, 0.7917, 0.6667, 0.7917, 0.5833, 0.7917, 0.5833, 0.7917, 0.6667, 0.625, 0.1667, 0.625, 0.08333, 0.625, 0.08333, 0.625, 0.1667, 0.7361, 0.6667, 0.7361, 0.75, 0.7361, 0.75, 0.7361, 0.6667, 0.125, 0.6667, 0.2083, 0.6667, 0.2083, 0.75, 0.125, 0.75, 0.2639, 0.6667, 0.2917, 0.6667, 0.2917, 0.75, 0.2639, 0.75, 0.375, 0.75, 0.625, 0.75, 0.625, 0.8333, 0.375, 0.8333, 0.375, 0.8889, 0.625, 0.8889, 0.625, 0.9167, 0.375, 0.9167, 0.375, 0.25, 0.625, 0.25, 0.625, 0.3333, 0.375, 0.3333, 0.375, 0.3889, 0.625, 0.3889, 0.625, 0.4167, 0.375, 0.4167, 0.2639, 0.5, 0.2917, 0.5, 0.2917, 0.5833, 0.2639, 0.5833, 0.2639, 0.5833, 0.2917, 0.5833, 0.2917, 0.6667, 0.2639, 0.6667, 0.125, 0.5, 0.2083, 0.5, 0.2083, 0.5833, 0.125, 0.5833, 0.125, 0.5833, 0.2083, 0.5833, 0.2083, 0.6667, 0.125, 0.6667, 0.625, 0.75, 0.625, 0.6667, 0.625, 0.6667, 0.625, 0.75, 0.7639, 0.5833, 0.7917, 0.5833, 0.7917, 0.6667, 0.7639, 0.6667, 0.625, 0.08333, 0.625, 0.0, 0.625, 0.0, 0.625, 0.08333, 0.625, 0.4167, 0.625, 0.3889, 0.625, 0.3889, 0.625, 0.4167, 0.7083, 0.5833, 0.7083, 0.6667, 0.7083, 0.6667, 0.7083, 0.5833, 0.7639, 0.6667, 0.7917, 0.6667, 0.7917, 0.6667, 0.7639, 0.6667, 0.2917, 0.5, 0.375, 0.5, 0.375, 0.5833, 0.2917, 0.5833, 0.2917, 0.5833, 0.375, 0.5833, 0.375, 0.6667, 0.2917, 0.6667, 0.375, 0.5, 0.625, 0.5, 0.625, 0.5833, 0.375, 0.5833, 0.375, 0.5833, 0.625, 0.5833, 0.625, 0.6667, 0.375, 0.6667, 0.375, 0.0, 0.625, 0.0, 0.625, 0.08333, 0.375, 0.08333, 0.375, 0.08333, 0.625, 0.08333, 0.625, 0.1667, 0.375, 0.1667, 0.7083, 0.5833, 0.7361, 0.5833, 0.7361, 0.6667, 0.7083, 0.6667, 0.7361, 0.5833, 0.7639, 0.5833, 0.7639, 0.6667, 0.7361, 0.6667, 0.625, 0.8611, 0.625, 0.8333, 0.625, 0.8333, 0.625, 0.8611, 0.625, 0.3333, 0.625, 0.25, 0.625, 0.25, 0.625, 0.3333, 0.2083, 0.5833, 0.2361, 0.5833, 0.2361, 0.6667, 0.2083, 0.6667, 0.2361, 0.5833, 0.2639, 0.5833, 0.2639, 0.6667, 0.2361, 0.6667, 0.2083, 0.5, 0.2361, 0.5, 0.2361, 0.5833, 0.2083, 0.5833, 0.2361, 0.5, 0.2639, 0.5, 0.2639, 0.5833, 0.2361, 0.5833, 0.375, 0.3333, 0.625, 0.3333, 0.625, 0.3611, 0.375, 0.3611, 0.375, 0.3611, 0.625, 0.3611, 0.625, 0.3889, 0.375, 0.3889, 0.375, 0.8333, 0.625, 0.8333, 0.625, 0.8611, 0.375, 0.8611, 0.375, 0.8611, 0.625, 0.8611, 0.625, 0.8889, 0.375, 0.8889, 0.2083, 0.6667, 0.2361, 0.6667, 0.2361, 0.75, 0.2083, 0.75, 0.2361, 0.6667, 0.2639, 0.6667, 0.2639, 0.75, 0.2361, 0.75, 0.7639, 0.5833, 0.7361, 0.5833, 0.7361, 0.5833, 0.7639, 0.5833, 0.7361, 0.6667, 0.7639, 0.6667, 0.7639, 0.75, 0.7361, 0.75, 0.7917, 0.6667, 0.875, 0.6667, 0.875, 0.75, 0.7917, 0.75, 0.625, 0.6667, 0.7083, 0.6667, 0.7083, 0.75, 0.625, 0.75, 0.7639, 0.6667, 0.7917, 0.6667, 0.7917, 0.75, 0.7639, 0.75, 0.7639, 0.5, 0.7917, 0.5, 0.7917, 0.5833, 0.7639, 0.5833, 0.625, 0.5, 0.7083, 0.5, 0.7083, 0.5833, 0.625, 0.5833, 0.625, 0.5833, 0.7083, 0.5833, 0.7083, 0.6667, 0.625, 0.6667, 0.7917, 0.5, 0.875, 0.5, 0.875, 0.5833, 0.7917, 0.5833, 0.7917, 0.5833, 0.875, 0.5833, 0.875, 0.6667, 0.7917, 0.6667, 0.7083, 0.5, 0.7361, 0.5, 0.7361, 0.5833, 0.7083, 0.5833, 0.7361, 0.5, 0.7639, 0.5, 0.7639, 0.5833, 0.7361, 0.5833, 0.7083, 0.6667, 0.7361, 0.6667, 0.7361, 0.75, 0.7083, 0.75, 0.625, 0.25, 0.625, 0.1667, 0.625, 0.1667, 0.625, 0.25, 0.7639, 0.75, 0.7639, 0.6667, 0.7639, 0.6667, 0.7639, 0.75, 0.625, 0.3611, 0.625, 0.3333, 0.625, 0.3333, 0.625, 0.3611, 0.625, 0.8333, 0.625, 0.75, 0.625, 0.75, 0.625, 0.8333, 0.7361, 0.5833, 0.7083, 0.5833, 0.7083, 0.5833, 0.7361, 0.5833, 0.625, 1.0, 0.625, 0.9167, 0.625, 0.9167, 0.625, 1.0, 0.625, 0.3889, 0.625, 0.3611, 0.625, 0.3611, 0.625, 0.3889, 0.625, 0.9167, 0.625, 0.8889, 0.625, 0.8889, 0.625, 0.9167, 0.625, 0.5833, 0.625, 0.5, 0.625, 0.5, 0.625, 0.5833, 0.7083, 0.6667, 0.7361, 0.6667, 0.7361, 0.6667, 0.7083, 0.6667, 0.625, 0.5, 0.625, 0.4167, 0.625, 0.4167, 0.625, 0.5, 0.7917, 0.5833, 0.7639, 0.5833, 0.7639, 0.5833, 0.7917, 0.5833, 0.625, 0.6667, 0.625, 0.5833, 0.625, 0.5833, 0.625, 0.6667])
me_cube_009.materials.append(mat_granite)
me_cube_009.use_remesh_fix_poles = True
me_cube_009.use_remesh_preserve_attributes = False
me_cube_009.use_mirror_vertex_groups = False
me_cube_009.update()
me_cube_010 = bpy.data.meshes.new('Cube.010')
me_cube_010.from_pydata([(-0.1897, -1.125, -1.067), (-0.1897, -1.125, 1.067), (-0.1897, 1.095, -1.067), (-0.1897, 1.095, 1.067), (2.998, -1.125, -1.067), (2.998, -1.125, 1.067), (2.998, 1.095, -1.067), (2.998, 1.095, 1.067), (2.856, 1.095, -1.067), (-0.04748, 1.095, -1.067), (-0.04748, 1.095, 1.067), (2.856, 1.095, 1.067), (-0.04748, -1.125, -1.067), (2.856, -1.125, -1.067), (2.856, -1.125, 1.067), (-0.04748, -1.125, 1.067), (-0.1897, 0.9532, -1.067), (-0.1897, -0.9832, -1.067), (-0.1897, -0.9832, 1.067), (-0.1897, 0.9532, 1.067), (2.998, -0.9832, -1.067), (2.998, 0.9532, -1.067), (2.998, 0.9532, 1.067), (2.998, -0.9832, 1.067), (2.856, 0.9532, 1.067), (2.856, -0.9832, 1.067), (-0.04748, 0.9532, 1.067), (-0.04748, -0.9832, 1.067), (-0.04748, 0.9532, -1.067), (-0.04748, -0.9832, -1.067), (2.856, 0.9532, -1.067), (2.856, -0.9832, -1.067), (1.945, 1.095, -1.067), (1.075, 1.095, -1.067), (1.075, 1.095, 1.067), (1.945, 1.095, 1.067), (1.075, -1.125, -1.067), (1.945, -1.125, -1.067), (1.945, -1.125, 1.067), (1.075, -1.125, 1.067), (1.945, 0.9532, -1.067), (1.075, 0.9532, -1.067), (1.945, -0.9832, -1.067), (1.075, -0.9832, -1.067), (1.075, 0.9532, 1.067), (1.945, 0.9532, 1.067), (1.075, -0.9832, 1.067), (1.945, -0.9832, 1.067), (-0.1897, 0.9532, 5.067), (-0.1897, 1.095, 5.067), (2.856, 1.095, 5.067), (2.998, 1.095, 5.067), (2.998, -0.9832, 5.067), (2.998, -1.125, 5.067), (-0.04748, -1.125, 5.067), (-0.1897, -1.125, 5.067), (-0.04748, 1.095, 5.067), (1.945, 1.095, 5.067), (2.856, -1.125, 5.067), (1.075, -1.125, 5.067), (2.856, -0.9832, 5.067), (-0.04748, -0.9832, 5.067), (-0.1897, -0.9832, 5.067), (2.998, 0.9532, 5.067), (2.856, 0.9532, 5.067), (-0.04748, 0.9532, 5.067), (1.945, 0.9532, 5.067), (1.945, -0.9832, 5.067), (1.075, 1.095, 5.067), (1.945, -1.125, 5.067), (1.075, 0.9532, 5.067), (1.075, -0.9832, 5.067)], [], [(16, 19, 3, 2), (8, 11, 7, 6), (20, 23, 5, 4), (12, 15, 1, 0), (31, 20, 4, 13), (27, 26, 65, 61), (19, 18, 62, 48), (47, 38, 69, 67), (17, 29, 12, 0), (42, 31, 13, 37), (4, 5, 14, 13), (36, 39, 15, 12), (2, 3, 10, 9), (32, 35, 11, 8), (32, 8, 30, 40), (40, 30, 31, 42), (2, 9, 28, 16), (16, 28, 29, 17), (5, 23, 52, 53), (44, 26, 27, 46), (18, 1, 55, 62), (11, 35, 57, 50), (24, 25, 60, 64), (46, 27, 61, 71), (8, 6, 21, 30), (30, 21, 20, 31), (6, 7, 22, 21), (21, 22, 23, 20), (0, 1, 18, 17), (17, 18, 19, 16), (24, 45, 47, 25), (45, 44, 46, 47), (38, 14, 58, 69), (10, 3, 49, 56), (28, 41, 43, 29), (41, 40, 42, 43), (9, 33, 41, 28), (33, 32, 40, 41), (9, 10, 34, 33), (33, 34, 35, 32), (13, 14, 38, 37), (37, 38, 39, 36), (29, 43, 36, 12), (43, 42, 37, 36), (44, 45, 66, 70), (47, 46, 39, 38), (61, 62, 55, 54), (52, 60, 58, 53), (71, 61, 54, 59), (68, 56, 65, 70), (51, 50, 64, 63), (63, 64, 60, 52), (56, 49, 48, 65), (65, 48, 62, 61), (50, 57, 66, 64), (57, 68, 70, 66), (60, 67, 69, 58), (3, 19, 48, 49), (39, 46, 71, 59), (34, 10, 56, 68), (14, 5, 53, 58), (45, 24, 64, 66), (1, 15, 54, 55), (35, 34, 68, 57), (15, 39, 59, 54), (22, 7, 51, 63), (25, 47, 67, 60), (7, 11, 50, 51), (26, 44, 70, 65), (23, 22, 63, 52)])
_uv = me_cube_010.uv_layers.new(name='UVMap')
_uv.uv.foreach_set('vector', [0.375, 0.1667, 0.625, 0.1667, 0.625, 0.25, 0.375, 0.25, 0.375, 0.4167, 0.625, 0.4167, 0.625, 0.5, 0.375, 0.5, 0.375, 0.6667, 0.625, 0.6667, 0.625, 0.75, 0.375, 0.75, 0.375, 0.9167, 0.625, 0.9167, 0.625, 1.0, 0.375, 1.0, 0.2917, 0.6667, 0.375, 0.6667, 0.375, 0.75, 0.2917, 0.75, 0.7917, 0.6667, 0.7917, 0.5833, 0.7917, 0.5833, 0.7917, 0.6667, 0.625, 0.1667, 0.625, 0.08333, 0.625, 0.08333, 0.625, 0.1667, 0.7361, 0.6667, 0.7361, 0.75, 0.7361, 0.75, 0.7361, 0.6667, 0.125, 0.6667, 0.2083, 0.6667, 0.2083, 0.75, 0.125, 0.75, 0.2639, 0.6667, 0.2917, 0.6667, 0.2917, 0.75, 0.2639, 0.75, 0.375, 0.75, 0.625, 0.75, 0.625, 0.8333, 0.375, 0.8333, 0.375, 0.8889, 0.625, 0.8889, 0.625, 0.9167, 0.375, 0.9167, 0.375, 0.25, 0.625, 0.25, 0.625, 0.3333, 0.375, 0.3333, 0.375, 0.3889, 0.625, 0.3889, 0.625, 0.4167, 0.375, 0.4167, 0.2639, 0.5, 0.2917, 0.5, 0.2917, 0.5833, 0.2639, 0.5833, 0.2639, 0.5833, 0.2917, 0.5833, 0.2917, 0.6667, 0.2639, 0.6667, 0.125, 0.5, 0.2083, 0.5, 0.2083, 0.5833, 0.125, 0.5833, 0.125, 0.5833, 0.2083, 0.5833, 0.2083, 0.6667, 0.125, 0.6667, 0.625, 0.75, 0.625, 0.6667, 0.625, 0.6667, 0.625, 0.75, 0.7639, 0.5833, 0.7917, 0.5833, 0.7917, 0.6667, 0.7639, 0.6667, 0.625, 0.08333, 0.625, 0.0, 0.625, 0.0, 0.625, 0.08333, 0.625, 0.4167, 0.625, 0.3889, 0.625, 0.3889, 0.625, 0.4167, 0.7083, 0.5833, 0.7083, 0.6667, 0.7083, 0.6667, 0.7083, 0.5833, 0.7639, 0.6667, 0.7917, 0.6667, 0.7917, 0.6667, 0.7639, 0.6667, 0.2917, 0.5, 0.375, 0.5, 0.375, 0.5833, 0.2917, 0.5833, 0.2917, 0.5833, 0.375, 0.5833, 0.375, 0.6667, 0.2917, 0.6667, 0.375, 0.5, 0.625, 0.5, 0.625, 0.5833, 0.375, 0.5833, 0.375, 0.5833, 0.625, 0.5833, 0.625, 0.6667, 0.375, 0.6667, 0.375, 0.0, 0.625, 0.0, 0.625, 0.08333, 0.375, 0.08333, 0.375, 0.08333, 0.625, 0.08333, 0.625, 0.1667, 0.375, 0.1667, 0.7083, 0.5833, 0.7361, 0.5833, 0.7361, 0.6667, 0.7083, 0.6667, 0.7361, 0.5833, 0.7639, 0.5833, 0.7639, 0.6667, 0.7361, 0.6667, 0.625, 0.8611, 0.625, 0.8333, 0.625, 0.8333, 0.625, 0.8611, 0.625, 0.3333, 0.625, 0.25, 0.625, 0.25, 0.625, 0.3333, 0.2083, 0.5833, 0.2361, 0.5833, 0.2361, 0.6667, 0.2083, 0.6667, 0.2361, 0.5833, 0.2639, 0.5833, 0.2639, 0.6667, 0.2361, 0.6667, 0.2083, 0.5, 0.2361, 0.5, 0.2361, 0.5833, 0.2083, 0.5833, 0.2361, 0.5, 0.2639, 0.5, 0.2639, 0.5833, 0.2361, 0.5833, 0.375, 0.3333, 0.625, 0.3333, 0.625, 0.3611, 0.375, 0.3611, 0.375, 0.3611, 0.625, 0.3611, 0.625, 0.3889, 0.375, 0.3889, 0.375, 0.8333, 0.625, 0.8333, 0.625, 0.8611, 0.375, 0.8611, 0.375, 0.8611, 0.625, 0.8611, 0.625, 0.8889, 0.375, 0.8889, 0.2083, 0.6667, 0.2361, 0.6667, 0.2361, 0.75, 0.2083, 0.75, 0.2361, 0.6667, 0.2639, 0.6667, 0.2639, 0.75, 0.2361, 0.75, 0.7639, 0.5833, 0.7361, 0.5833, 0.7361, 0.5833, 0.7639, 0.5833, 0.7361, 0.6667, 0.7639, 0.6667, 0.7639, 0.75, 0.7361, 0.75, 0.7917, 0.6667, 0.875, 0.6667, 0.875, 0.75, 0.7917, 0.75, 0.625, 0.6667, 0.7083, 0.6667, 0.7083, 0.75, 0.625, 0.75, 0.7639, 0.6667, 0.7917, 0.6667, 0.7917, 0.75, 0.7639, 0.75, 0.7639, 0.5, 0.7917, 0.5, 0.7917, 0.5833, 0.7639, 0.5833, 0.625, 0.5, 0.7083, 0.5, 0.7083, 0.5833, 0.625, 0.5833, 0.625, 0.5833, 0.7083, 0.5833, 0.7083, 0.6667, 0.625, 0.6667, 0.7917, 0.5, 0.875, 0.5, 0.875, 0.5833, 0.7917, 0.5833, 0.7917, 0.5833, 0.875, 0.5833, 0.875, 0.6667, 0.7917, 0.6667, 0.7083, 0.5, 0.7361, 0.5, 0.7361, 0.5833, 0.7083, 0.5833, 0.7361, 0.5, 0.7639, 0.5, 0.7639, 0.5833, 0.7361, 0.5833, 0.7083, 0.6667, 0.7361, 0.6667, 0.7361, 0.75, 0.7083, 0.75, 0.625, 0.25, 0.625, 0.1667, 0.625, 0.1667, 0.625, 0.25, 0.7639, 0.75, 0.7639, 0.6667, 0.7639, 0.6667, 0.7639, 0.75, 0.625, 0.3611, 0.625, 0.3333, 0.625, 0.3333, 0.625, 0.3611, 0.625, 0.8333, 0.625, 0.75, 0.625, 0.75, 0.625, 0.8333, 0.7361, 0.5833, 0.7083, 0.5833, 0.7083, 0.5833, 0.7361, 0.5833, 0.625, 1.0, 0.625, 0.9167, 0.625, 0.9167, 0.625, 1.0, 0.625, 0.3889, 0.625, 0.3611, 0.625, 0.3611, 0.625, 0.3889, 0.625, 0.9167, 0.625, 0.8889, 0.625, 0.8889, 0.625, 0.9167, 0.625, 0.5833, 0.625, 0.5, 0.625, 0.5, 0.625, 0.5833, 0.7083, 0.6667, 0.7361, 0.6667, 0.7361, 0.6667, 0.7083, 0.6667, 0.625, 0.5, 0.625, 0.4167, 0.625, 0.4167, 0.625, 0.5, 0.7917, 0.5833, 0.7639, 0.5833, 0.7639, 0.5833, 0.7917, 0.5833, 0.625, 0.6667, 0.625, 0.5833, 0.625, 0.5833, 0.625, 0.6667])
me_cube_010.materials.append(mat_granite)
me_cube_010.use_remesh_fix_poles = True
me_cube_010.use_remesh_preserve_attributes = False
me_cube_010.use_mirror_vertex_groups = False
me_cube_010.update()
me_cube_011 = bpy.data.meshes.new('Cube.011')
me_cube_011.from_pydata([(-1.0, -1.0, -1.0), (-1.0, -1.0, 1.0), (-1.0, 1.0, -1.0), (-1.0, 1.0, 1.0), (1.0, -1.0, -1.0), (1.0, -1.0, 1.0), (1.0, 1.0, -1.0), (1.0, 1.0, 1.0), (0.846, 1.0, -1.0), (-0.8613, 1.0, -1.0), (-0.8613, 1.0, 1.0), (0.846, 1.0, 1.0), (-0.8613, -1.0, -1.0), (0.846, -1.0, -1.0), (0.846, -1.0, 1.0), (-0.8613, -1.0, 1.0), (-1.0, 0.8629, -1.0), (-1.0, -0.8686, -1.0), (-1.0, -0.8686, 1.0), (-1.0, 0.8629, 1.0), (1.0, -0.8686, -1.0), (1.0, 0.8629, -1.0), (1.0, 0.8629, 1.0), (1.0, -0.8686, 1.0), (0.846, 0.8629, 1.0), (0.846, -0.8686, 1.0), (-0.8613, 0.8629, 1.0), (-0.8613, -0.8686, 1.0), (-0.8613, 0.8629, -1.0), (-0.8613, -0.8686, -1.0), (0.846, 0.8629, -1.0), (0.846, -0.8686, -1.0)], [], [(16, 19, 3, 2), (8, 11, 7, 6), (20, 23, 5, 4), (12, 15, 1, 0), (31, 20, 4, 13), (27, 18, 1, 15), (23, 25, 14, 5), (25, 27, 15, 14), (17, 29, 12, 0), (29, 31, 13, 12), (4, 5, 14, 13), (13, 14, 15, 12), (2, 3, 10, 9), (9, 10, 11, 8), (9, 8, 30, 28), (28, 30, 31, 29), (2, 9, 28, 16), (16, 28, 29, 17), (11, 10, 26, 24), (24, 26, 27, 25), (7, 11, 24, 22), (22, 24, 25, 23), (10, 3, 19, 26), (26, 19, 18, 27), (8, 6, 21, 30), (30, 21, 20, 31), (6, 7, 22, 21), (21, 22, 23, 20), (0, 1, 18, 17), (17, 18, 19, 16)])
_uv = me_cube_011.uv_layers.new(name='UVMap')
_uv.uv.foreach_set('vector', [0.375, 0.1667, 0.625, 0.1667, 0.625, 0.25, 0.375, 0.25, 0.375, 0.4167, 0.625, 0.4167, 0.625, 0.5, 0.375, 0.5, 0.375, 0.6667, 0.625, 0.6667, 0.625, 0.75, 0.375, 0.75, 0.375, 0.9167, 0.625, 0.9167, 0.625, 1.0, 0.375, 1.0, 0.2917, 0.6667, 0.375, 0.6667, 0.375, 0.75, 0.2917, 0.75, 0.7917, 0.6667, 0.875, 0.6667, 0.875, 0.75, 0.7917, 0.75, 0.625, 0.6667, 0.7083, 0.6667, 0.7083, 0.75, 0.625, 0.75, 0.7083, 0.6667, 0.7917, 0.6667, 0.7917, 0.75, 0.7083, 0.75, 0.125, 0.6667, 0.2083, 0.6667, 0.2083, 0.75, 0.125, 0.75, 0.2083, 0.6667, 0.2917, 0.6667, 0.2917, 0.75, 0.2083, 0.75, 0.375, 0.75, 0.625, 0.75, 0.625, 0.8333, 0.375, 0.8333, 0.375, 0.8333, 0.625, 0.8333, 0.625, 0.9167, 0.375, 0.9167, 0.375, 0.25, 0.625, 0.25, 0.625, 0.3333, 0.375, 0.3333, 0.375, 0.3333, 0.625, 0.3333, 0.625, 0.4167, 0.375, 0.4167, 0.2083, 0.5, 0.2917, 0.5, 0.2917, 0.5833, 0.2083, 0.5833, 0.2083, 0.5833, 0.2917, 0.5833, 0.2917, 0.6667, 0.2083, 0.6667, 0.125, 0.5, 0.2083, 0.5, 0.2083, 0.5833, 0.125, 0.5833, 0.125, 0.5833, 0.2083, 0.5833, 0.2083, 0.6667, 0.125, 0.6667, 0.7083, 0.5, 0.7917, 0.5, 0.7917, 0.5833, 0.7083, 0.5833, 0.7083, 0.5833, 0.7917, 0.5833, 0.7917, 0.6667, 0.7083, 0.6667, 0.625, 0.5, 0.7083, 0.5, 0.7083, 0.5833, 0.625, 0.5833, 0.625, 0.5833, 0.7083, 0.5833, 0.7083, 0.6667, 0.625, 0.6667, 0.7917, 0.5, 0.875, 0.5, 0.875, 0.5833, 0.7917, 0.5833, 0.7917, 0.5833, 0.875, 0.5833, 0.875, 0.6667, 0.7917, 0.6667, 0.2917, 0.5, 0.375, 0.5, 0.375, 0.5833, 0.2917, 0.5833, 0.2917, 0.5833, 0.375, 0.5833, 0.375, 0.6667, 0.2917, 0.6667, 0.375, 0.5, 0.625, 0.5, 0.625, 0.5833, 0.375, 0.5833, 0.375, 0.5833, 0.625, 0.5833, 0.625, 0.6667, 0.375, 0.6667, 0.375, 0.0, 0.625, 0.0, 0.625, 0.08333, 0.375, 0.08333, 0.375, 0.08333, 0.625, 0.08333, 0.625, 0.1667, 0.375, 0.1667])
me_cube_011.use_remesh_fix_poles = True
me_cube_011.use_remesh_preserve_attributes = False
me_cube_011.use_mirror_vertex_groups = False
me_cube_011.update()
me_cube_012 = bpy.data.meshes.new('Cube.012')
me_cube_012.from_pydata([(-1.3, -0.6782, -4.935), (-1.3, -0.6782, 1.0), (-1.3, 0.5447, -4.935), (-1.3, 0.5447, 1.0), (1.3, -0.6782, -4.935), (1.3, -0.6782, 1.0), (1.3, 0.5447, -4.935), (1.3, 0.5447, 1.0)], [], [(0, 1, 3, 2), (2, 3, 7, 6), (6, 7, 5, 4), (4, 5, 1, 0), (2, 6, 4, 0), (7, 3, 1, 5)])
_uv = me_cube_012.uv_layers.new(name='UVMap')
_uv.uv.foreach_set('vector', [0.375, 0.04023, 0.625, 0.04023, 0.625, 0.1931, 0.375, 0.1931, 0.375, 0.1931, 0.625, 0.1931, 0.625, 0.5569, 0.375, 0.5569, 0.375, 0.5569, 0.625, 0.5569, 0.625, 0.7098, 0.375, 0.7098, 0.375, 0.7098, 0.625, 0.7098, 0.625, 1.0, 0.375, 1.0, 0.125, 0.5569, 0.375, 0.5569, 0.375, 0.7098, 0.125, 0.7098, 0.625, 0.5569, 0.875, 0.5569, 0.875, 0.7098, 0.625, 0.7098])
me_cube_012.materials.append(mat_granite)
me_cube_012.use_remesh_fix_poles = True
me_cube_012.use_remesh_preserve_attributes = False
me_cube_012.use_mirror_vertex_groups = False
me_cube_012.update()
me_cube_013 = bpy.data.meshes.new('Cube.013')
me_cube_013.from_pydata([(-1.3, -0.6782, -4.935), (-1.3, -0.6782, 1.0), (-1.3, 0.5447, -4.935), (-1.3, 0.5447, 1.0), (1.3, -0.6782, -4.935), (1.3, -0.6782, 1.0), (1.3, 0.5447, -4.935), (1.3, 0.5447, 1.0)], [], [(0, 1, 3, 2), (2, 3, 7, 6), (6, 7, 5, 4), (4, 5, 1, 0), (2, 6, 4, 0), (7, 3, 1, 5)])
_uv = me_cube_013.uv_layers.new(name='UVMap')
_uv.uv.foreach_set('vector', [0.375, 0.04023, 0.625, 0.04023, 0.625, 0.1931, 0.375, 0.1931, 0.375, 0.1931, 0.625, 0.1931, 0.625, 0.5569, 0.375, 0.5569, 0.375, 0.5569, 0.625, 0.5569, 0.625, 0.7098, 0.375, 0.7098, 0.375, 0.7098, 0.625, 0.7098, 0.625, 1.0, 0.375, 1.0, 0.125, 0.5569, 0.375, 0.5569, 0.375, 0.7098, 0.125, 0.7098, 0.625, 0.5569, 0.875, 0.5569, 0.875, 0.7098, 0.625, 0.7098])
me_cube_013.materials.append(mat_granite)
me_cube_013.use_remesh_fix_poles = True
me_cube_013.use_remesh_preserve_attributes = False
me_cube_013.use_mirror_vertex_groups = False
me_cube_013.update()
me_cube_014 = bpy.data.meshes.new('Cube.014')
me_cube_014.from_pydata([(-1.3, -0.6782, -4.935), (-1.3, -0.6782, 1.0), (-1.3, 0.5447, -4.935), (-1.3, 0.5447, 1.0), (1.3, -0.6782, -4.935), (1.3, -0.6782, 1.0), (1.3, 0.5447, -4.935), (1.3, 0.5447, 1.0)], [], [(0, 1, 3, 2), (2, 3, 7, 6), (6, 7, 5, 4), (4, 5, 1, 0), (2, 6, 4, 0), (7, 3, 1, 5)])
_uv = me_cube_014.uv_layers.new(name='UVMap')
_uv.uv.foreach_set('vector', [0.375, 0.04023, 0.625, 0.04023, 0.625, 0.1931, 0.375, 0.1931, 0.375, 0.1931, 0.625, 0.1931, 0.625, 0.5569, 0.375, 0.5569, 0.375, 0.5569, 0.625, 0.5569, 0.625, 0.7098, 0.375, 0.7098, 0.375, 0.7098, 0.625, 0.7098, 0.625, 1.0, 0.375, 1.0, 0.125, 0.5569, 0.375, 0.5569, 0.375, 0.7098, 0.125, 0.7098, 0.625, 0.5569, 0.875, 0.5569, 0.875, 0.7098, 0.625, 0.7098])
me_cube_014.materials.append(mat_granite)
me_cube_014.use_remesh_fix_poles = True
me_cube_014.use_remesh_preserve_attributes = False
me_cube_014.use_mirror_vertex_groups = False
me_cube_014.update()
me_cube_015 = bpy.data.meshes.new('Cube.015')
me_cube_015.from_pydata([(-1.3, -0.6895, -4.935), (-1.3, -0.6895, -0.5128), (-1.3, 0.5334, -4.935), (-1.3, 0.5334, -0.5128), (1.3, -0.6895, -4.935), (1.3, -0.6895, -0.5128), (1.3, 0.5334, -4.935), (1.3, 0.5334, -0.5128)], [], [(0, 1, 3, 2), (2, 3, 7, 6), (6, 7, 5, 4), (4, 5, 1, 0), (2, 6, 4, 0), (7, 3, 1, 5)])
_uv = me_cube_015.uv_layers.new(name='UVMap')
_uv.uv.foreach_set('vector', [0.375, 0.04023, 0.5613, 0.04023, 0.5613, 0.1931, 0.375, 0.1931, 0.375, 0.1931, 0.5613, 0.1931, 0.5613, 0.5569, 0.375, 0.5569, 0.375, 0.5569, 0.5613, 0.5569, 0.5613, 0.7098, 0.375, 0.7098, 0.375, 0.7098, 0.5613, 0.7098, 0.5613, 1.0, 0.375, 1.0, 0.125, 0.5569, 0.375, 0.5569, 0.375, 0.7098, 0.125, 0.7098, 0.5613, 0.5569, 0.875, 0.5569, 0.875, 0.7098, 0.5613, 0.7098])
me_cube_015.materials.append(mat_granite)
me_cube_015.use_remesh_fix_poles = True
me_cube_015.use_remesh_preserve_attributes = False
me_cube_015.use_mirror_vertex_groups = False
me_cube_015.update()
me_cube_016 = bpy.data.meshes.new('Cube.016')
me_cube_016.from_pydata([(-4.794, -0.6895, -4.935), (-4.794, -0.6895, -1.996), (-4.794, 0.9809, -4.935), (-4.794, 0.9809, -1.996), (1.387, -0.6895, -4.935), (1.387, -0.6895, -1.996), (1.387, 0.9809, -4.935), (1.387, 0.9809, -1.996)], [], [(0, 1, 3, 2), (2, 3, 7, 6), (6, 7, 5, 4), (4, 5, 1, 0), (2, 6, 4, 0), (7, 3, 1, 5)])
_uv = me_cube_016.uv_layers.new(name='UVMap')
_uv.uv.foreach_set('vector', [0.375, 0.04023, 0.4988, 0.04023, 0.4988, 0.1607, 0.375, 0.1607, 0.375, 0.1607, 0.4988, 0.1607, 0.4988, 0.5893, 0.375, 0.5893, 0.375, 0.5893, 0.4988, 0.5893, 0.4988, 0.7098, 0.375, 0.7098, 0.375, 0.7098, 0.4988, 0.7098, 0.4988, 1.0, 0.375, 1.0, 0.125, 0.5893, 0.375, 0.5893, 0.375, 0.7098, 0.125, 0.7098, 0.4988, 0.5893, 0.875, 0.5893, 0.875, 0.7098, 0.4988, 0.7098])
me_cube_016.materials.append(mat_granite)
me_cube_016.use_remesh_fix_poles = True
me_cube_016.use_remesh_preserve_attributes = False
me_cube_016.use_mirror_vertex_groups = False
me_cube_016.update()
me_cube_017 = bpy.data.meshes.new('Cube.017')
me_cube_017.from_pydata([(-4.794, -0.6895, -4.935), (-4.794, -0.6895, -1.996), (-4.794, 0.9809, -4.935), (-4.794, 0.9809, -1.996), (1.387, -0.6895, -4.935), (1.387, -0.6895, -1.996), (1.387, 0.9809, -4.935), (1.387, 0.9809, -1.996)], [], [(0, 1, 3, 2), (2, 3, 7, 6), (6, 7, 5, 4), (4, 5, 1, 0), (2, 6, 4, 0), (7, 3, 1, 5)])
_uv = me_cube_017.uv_layers.new(name='UVMap')
_uv.uv.foreach_set('vector', [0.375, 0.04023, 0.4988, 0.04023, 0.4988, 0.1607, 0.375, 0.1607, 0.375, 0.1607, 0.4988, 0.1607, 0.4988, 0.5893, 0.375, 0.5893, 0.375, 0.5893, 0.4988, 0.5893, 0.4988, 0.7098, 0.375, 0.7098, 0.375, 0.7098, 0.4988, 0.7098, 0.4988, 1.0, 0.375, 1.0, 0.125, 0.5893, 0.375, 0.5893, 0.375, 0.7098, 0.125, 0.7098, 0.4988, 0.5893, 0.875, 0.5893, 0.875, 0.7098, 0.4988, 0.7098])
me_cube_017.materials.append(mat_granite)
me_cube_017.use_remesh_fix_poles = True
me_cube_017.use_remesh_preserve_attributes = False
me_cube_017.use_mirror_vertex_groups = False
me_cube_017.update()
me_cube_018 = bpy.data.meshes.new('Cube.018')
me_cube_018.from_pydata([(-4.956, -3.886, -4.935), (-4.956, -3.886, -3.535), (-4.956, -0.09852, -4.935), (-4.956, -0.09852, -3.535), (1.387, -3.886, -4.935), (1.387, -3.886, -3.535), (1.387, -0.09852, -4.935), (1.387, -0.09852, -3.535)], [], [(0, 1, 3, 2), (2, 3, 7, 6), (6, 7, 5, 4), (4, 5, 1, 0), (2, 6, 4, 0), (7, 3, 1, 5)])
_uv = me_cube_018.uv_layers.new(name='UVMap')
_uv.uv.foreach_set('vector', [0.375, 0.04023, 0.4339, 0.04023, 0.4339, 0.1607, 0.375, 0.1607, 0.375, 0.1607, 0.4339, 0.1607, 0.4339, 0.5893, 0.375, 0.5893, 0.375, 0.5893, 0.4339, 0.5893, 0.4339, 0.7098, 0.375, 0.7098, 0.375, 0.7098, 0.4339, 0.7098, 0.4339, 1.0, 0.375, 1.0, 0.125, 0.5893, 0.375, 0.5893, 0.375, 0.7098, 0.125, 0.7098, 0.4339, 0.5893, 0.875, 0.5893, 0.875, 0.7098, 0.4339, 0.7098])
me_cube_018.materials.append(mat_granite)
me_cube_018.use_remesh_fix_poles = True
me_cube_018.use_remesh_preserve_attributes = False
me_cube_018.use_mirror_vertex_groups = False
me_cube_018.update()

# ---- objects
ob_camera = bpy.data.objects.new('Camera', cam_camera)
ob_cube = bpy.data.objects.new('Cube', me_cube_006)
ob_cube_001 = bpy.data.objects.new('Cube.001', me_cube_007)
ob_cube_002 = bpy.data.objects.new('Cube.002', me_cube_008)
ob_cube_003 = bpy.data.objects.new('Cube.003', me_cube_009)
ob_cube_004 = bpy.data.objects.new('Cube.004', me_cube_010)
ob_cube_005 = bpy.data.objects.new('Cube.005', me_cube_011)
ob_cube_006 = bpy.data.objects.new('Cube.006', me_cube_012)
ob_cube_007 = bpy.data.objects.new('Cube.007', me_cube_013)
ob_cube_008 = bpy.data.objects.new('Cube.008', me_cube_014)
ob_cube_009 = bpy.data.objects.new('Cube.009', me_cube_015)
ob_cube_010 = bpy.data.objects.new('Cube.010', me_cube_016)
ob_cube_011 = bpy.data.objects.new('Cube.011', me_cube_017)
ob_cube_012 = bpy.data.objects.new('Cube.012', me_cube_018)

# ---- transforms, parenting, visibility, modifiers, constraints
ob_camera.location = (23.21, -18.25, 15.2)
ob_camera.rotation_euler = (1.13, -1.37e-06, 0.9406)
ob_camera.lock_rotations_4d = False
ob_camera.empty_display_type = 'ARROWS'
ob_camera.color = (0.0, 0.0, 0.0, 0.0)
ob_camera.display_type = 'WIRE'
ob_camera.lineart.crease_threshold = 0.0
ob_cube.location = (0.0, 0.0, 6.177)
ob_cube.scale = (2.0, 2.0, 0.2)
ob_cube.lineart.crease_threshold = 0.0
_m = ob_cube.modifiers.new('Bevel', 'BEVEL')
_m.width = 0.03
_m.width_pct = 0.03
_m.limit_method = 'NONE'
ob_cube_001.location = (0.8706, -4.503, 0.2199)
ob_cube_001.scale = (2.0, 2.0, 0.2)
ob_cube_001.lineart.crease_threshold = 0.0
_m = ob_cube_001.modifiers.new('Bevel', 'BEVEL')
_m.width = 0.03
_m.width_pct = 0.03
_m.limit_method = 'NONE'
ob_cube_002.location = (0.0, -1.992, 4.689)
ob_cube_002.rotation_euler = (0.0, -0.0, 1.571)
ob_cube_002.scale = (2.0, 2.0, 0.2)
ob_cube_002.lineart.crease_threshold = 0.0
_m = ob_cube_002.modifiers.new('Bevel', 'BEVEL')
_m.width = 0.03
_m.width_pct = 0.03
_m.limit_method = 'NONE'
ob_cube_003.location = (0.0, -1.992, 3.19)
ob_cube_003.rotation_euler = (0.0, -0.0, -1.192e-07)
ob_cube_003.scale = (2.205, 2.0, 0.2)
ob_cube_003.lineart.crease_threshold = 0.0
_m = ob_cube_003.modifiers.new('Bevel', 'BEVEL')
_m.width = 0.03
_m.width_pct = 0.03
_m.limit_method = 'NONE'
ob_cube_004.location = (-0.4572, -4.852, 1.648)
ob_cube_004.rotation_euler = (0.0, -0.0, -1.192e-07)
ob_cube_004.scale = (2.205, 2.0, 0.2)
ob_cube_004.lineart.crease_threshold = 0.0
_m = ob_cube_004.modifiers.new('Bevel', 'BEVEL')
_m.width = 0.03
_m.width_pct = 0.03
_m.limit_method = 'NONE'
ob_cube_005.location = (17.05, 4.626, 2.529)
ob_cube_005.scale = (2.0, 2.0, 0.2)
ob_cube_005.lineart.crease_threshold = 0.0
ob_cube_006.location = (1.102e-15, 1.449, 4.962)
ob_cube_006.lineart.crease_threshold = 0.0
_m = ob_cube_006.modifiers.new('Bevel', 'BEVEL')
_m.width = 0.03
_m.width_pct = 0.03
_m.limit_method = 'NONE'
ob_cube_007.location = (1.102e-15, 1.449, 4.962)
ob_cube_007.lineart.crease_threshold = 0.0
_m = ob_cube_007.modifiers.new('Bevel', 'BEVEL')
_m.width = 0.03
_m.width_pct = 0.03
_m.limit_method = 'NONE'
ob_cube_008.location = (1.102e-15, 1.449, 4.962)
ob_cube_008.lineart.crease_threshold = 0.0
_m = ob_cube_008.modifiers.new('Bevel', 'BEVEL')
_m.width = 0.03
_m.width_pct = 0.03
_m.limit_method = 'NONE'
ob_cube_009.location = (-1.484, -2.103, 4.986)
ob_cube_009.rotation_euler = (0.0, -0.0, -1.571)
ob_cube_009.lineart.crease_threshold = 0.0
_m = ob_cube_009.modifiers.new('Bevel', 'BEVEL')
_m.width = 0.03
_m.width_pct = 0.03
_m.limit_method = 'NONE'
ob_cube_010.location = (1.348, -0.5048, 4.986)
ob_cube_010.rotation_euler = (0.0, 0.0, -3.142)
ob_cube_010.lineart.crease_threshold = 0.0
_m = ob_cube_010.modifiers.new('Bevel', 'BEVEL')
_m.width = 0.03
_m.width_pct = 0.03
_m.limit_method = 'NONE'
ob_cube_011.location = (1.348, -0.5048, 4.986)
ob_cube_011.rotation_euler = (0.0, 0.0, -3.142)
ob_cube_011.lineart.crease_threshold = 0.0
_m = ob_cube_011.modifiers.new('Bevel', 'BEVEL')
_m.width = 0.03
_m.width_pct = 0.03
_m.limit_method = 'NONE'
ob_cube_012.location = (0.8391, -6.896, 4.972)
ob_cube_012.rotation_euler = (0.0, 0.0, -3.142)
ob_cube_012.lineart.crease_threshold = 0.0
_m = ob_cube_012.modifiers.new('Bevel', 'BEVEL')
_m.width = 0.03
_m.width_pct = 0.03
_m.limit_method = 'NONE'

# ---- collection membership
col_collection.objects.link(ob_camera)
col_collection.objects.link(ob_cube)
col_collection.objects.link(ob_cube_001)
col_collection.objects.link(ob_cube_002)
col_collection.objects.link(ob_cube_003)
col_collection.objects.link(ob_cube_004)
col_collection.objects.link(ob_cube_005)
col_collection.objects.link(ob_cube_006)
col_collection.objects.link(ob_cube_007)
col_collection.objects.link(ob_cube_008)
col_collection.objects.link(ob_cube_009)
col_collection.objects.link(ob_cube_010)
col_collection.objects.link(ob_cube_011)
col_collection.objects.link(ob_cube_012)

# ---- scene / render settings (as saved in the file)
scene.camera = ob_camera
scene.frame_start = 1; scene.frame_end = 250; scene.frame_set(1)
scene.render.engine = 'CYCLES'
scene.cycles.use_denoising = False
scene.cycles.samples = 128
scene.cycles.sampling_pattern = 'TABULATED_SOBOL'
scene.cycles.use_adaptive_sampling = False
scene.cycles.use_light_tree = False
scene.view_settings.view_transform = 'Filmic'
bpy.context.view_layer.update()

# ---- added for rendering (the .blend has no usable light): sun
light_auto_sun = bpy.data.lights.new('AutoSun', 'SUN')
light_auto_sun.energy = 3.0
light_auto_sun.angle = 0.0523599
ob_auto_sun = bpy.data.objects.new('AutoSun', light_auto_sun)
scene.collection.objects.link(ob_auto_sun)
ob_auto_sun.rotation_euler = (0.872665, 0.174533, 0.523599)
bpy.context.view_layer.update()
